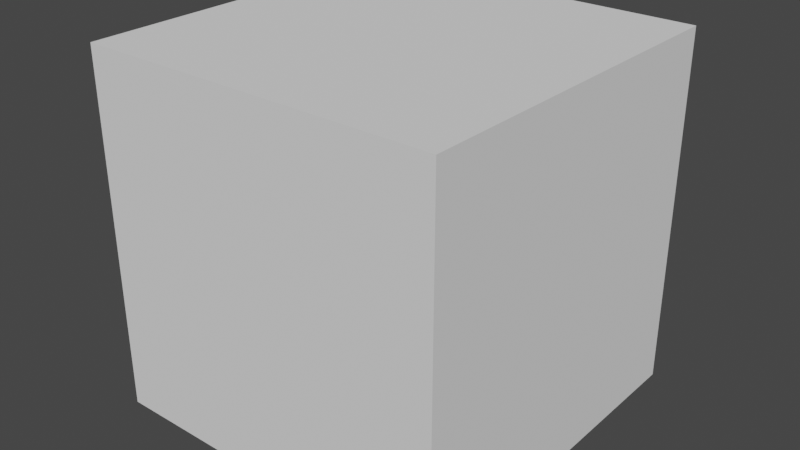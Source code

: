 # Source: python_practice_1_-_simple_cube_location_animation.blend  (saved by Blender 2.93.21; exported with 4.5.12 LTS)
import bpy
from mathutils import Matrix  # noqa: F401  (used for matrix-valued properties, if any)

bpy.ops.wm.read_factory_settings(use_empty=True)
scene = bpy.context.scene
scene.name = 'Scene'

# ---- collections
col_collection = bpy.data.collections.new('Collection'); scene.collection.children.link(col_collection)
col_collection_2 = bpy.data.collections.new('Collection 2'); scene.collection.children.link(col_collection_2)

# ---- world
world_world = bpy.data.worlds.new('World'); scene.world = world_world
world_world.use_nodes = True; world_world.node_tree.nodes.clear()
_N = world_world.node_tree.nodes; _L = world_world.node_tree.links
n0 = _N.new('ShaderNodeOutputWorld'); n0.name = 'World Output'; n0.location = (300, 300)
n1 = _N.new('ShaderNodeBackground'); n1.name = 'Background'; n1.location = (10, 300)
n1.inputs[0].default_value = (0.05088, 0.05088, 0.05088, 1.0)
_L.new(n1.outputs[0], n0.inputs[0])
n0.is_active_output = True
world_world.color = (0.05088, 0.05088, 0.05088)
world_world.use_sun_shadow = False
world_world.sun_shadow_jitter_overblur = 0.0

# ---- meshes
me_cube_005 = bpy.data.meshes.new('Cube.005')
me_cube_005.from_pydata([(-1.0, -1.0, -1.0), (-1.0, -1.0, 1.0), (-1.0, 1.0, -1.0), (-1.0, 1.0, 1.0), (1.0, -1.0, -1.0), (1.0, -1.0, 1.0), (1.0, 1.0, -1.0), (1.0, 1.0, 1.0)], [], [(0, 1, 3, 2), (2, 3, 7, 6), (6, 7, 5, 4), (4, 5, 1, 0), (2, 6, 4, 0), (7, 3, 1, 5)])
_uv = me_cube_005.uv_layers.new(name='UVMap')
_uv.uv.foreach_set('vector', [0.375, 0.0, 0.625, 0.0, 0.625, 0.25, 0.375, 0.25, 0.375, 0.25, 0.625, 0.25, 0.625, 0.5, 0.375, 0.5, 0.375, 0.5, 0.625, 0.5, 0.625, 0.75, 0.375, 0.75, 0.375, 0.75, 0.625, 0.75, 0.625, 1.0, 0.375, 1.0, 0.125, 0.5, 0.375, 0.5, 0.375, 0.75, 0.125, 0.75, 0.625, 0.5, 0.875, 0.5, 0.875, 0.75, 0.625, 0.75])
me_cube_005.use_remesh_fix_poles = True
me_cube_005.use_remesh_preserve_attributes = False
me_cube_005.update()

# ---- objects
ob_cube = bpy.data.objects.new('Cube', me_cube_005)

# ---- transforms, parenting, visibility, modifiers, constraints
ob_cube.location = (-4.752, -4.752, -4.752)

# ---- collection membership
col_collection.objects.link(ob_cube)

# ---- scene / render settings (as saved in the file)
scene.frame_start = 1; scene.frame_end = 180; scene.frame_set(78)
scene.render.engine = 'BLENDER_EEVEE_NEXT'
scene.render.fps = 30
scene.cycles.use_denoising = False
scene.cycles.samples = 128
scene.cycles.sampling_pattern = 'TABULATED_SOBOL'
scene.cycles.use_adaptive_sampling = False
scene.cycles.use_light_tree = False
scene.view_settings.view_transform = 'Filmic'
bpy.context.view_layer.update()

# ---- added for rendering (the .blend has no active camera and no usable light): camera, sun
cam_auto = bpy.data.cameras.new('AutoCamera')
cam_auto.lens = 50.0
cam_auto.sensor_width = 36.0
cam_auto.clip_end = 1000.0
ob_auto_camera = bpy.data.objects.new('AutoCamera', cam_auto)
scene.collection.objects.link(ob_auto_camera)
ob_auto_camera.location = (-1.54675, -8.59791, -2.18776)
ob_auto_camera.rotation_euler = (1.09748, -7.21219e-08, 0.694738)
scene.camera = ob_auto_camera
light_auto_sun = bpy.data.lights.new('AutoSun', 'SUN')
light_auto_sun.energy = 3.0
light_auto_sun.angle = 0.0523599
ob_auto_sun = bpy.data.objects.new('AutoSun', light_auto_sun)
scene.collection.objects.link(ob_auto_sun)
ob_auto_sun.rotation_euler = (0.872665, 0.174533, 0.523599)
bpy.context.view_layer.update()
